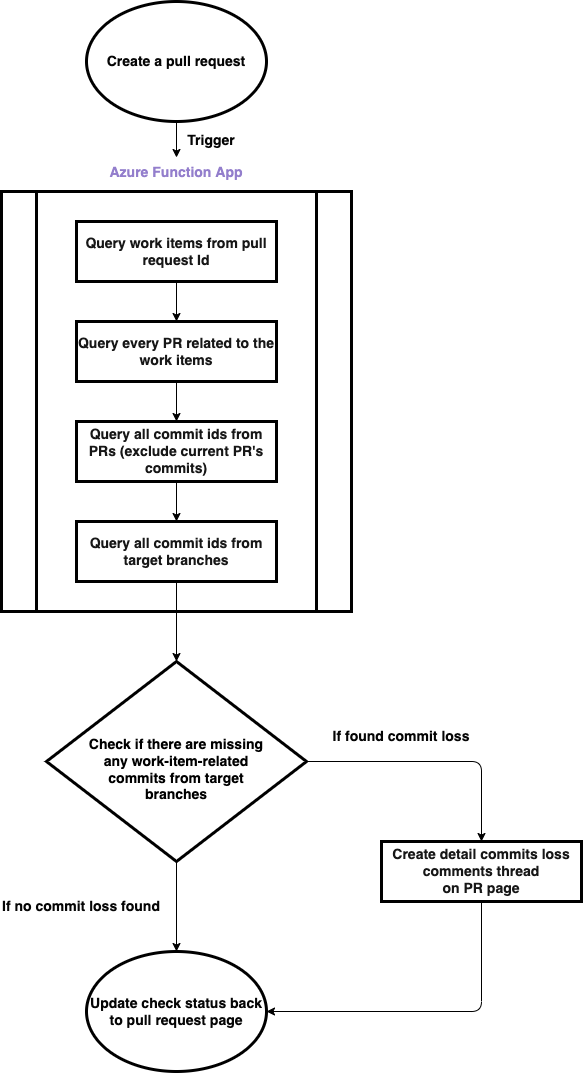

The diagram above was exported from draw.io. Its source (the exported page's mxGraphModel, read from the mxfile embedded in the PNG):
<mxGraphModel dx="290" dy="257" grid="1" gridSize="10" guides="1" tooltips="1" connect="1" arrows="1" fold="1" page="1" pageScale="1" pageWidth="827" pageHeight="1169" background="#ffffff" math="0" shadow="0">
  <root>
    <mxCell id="0" />
    <mxCell id="1" parent="0" />
    <mxCell id="3" value="" style="shape=process;whiteSpace=wrap;html=1;backgroundOutline=1;strokeColor=#000000;strokeWidth=3;fontColor=#171717;fillColor=none;" parent="1" vertex="1">
      <mxGeometry x="160" y="220" width="350" height="420" as="geometry" />
    </mxCell>
    <mxCell id="4" value="&lt;font style=&quot;font-size: 14px;&quot;&gt;&lt;b&gt;Azure Function App&lt;/b&gt;&lt;/font&gt;" style="text;html=1;strokeColor=none;fillColor=none;align=center;verticalAlign=middle;whiteSpace=wrap;rounded=0;strokeWidth=3;fontColor=#937ECC;" parent="1" vertex="1">
      <mxGeometry x="205" y="186" width="260" height="30" as="geometry" />
    </mxCell>
    <mxCell id="18" style="edgeStyle=none;html=1;exitX=0.5;exitY=1;exitDx=0;exitDy=0;entryX=0.5;entryY=0;entryDx=0;entryDy=0;strokeColor=#000000;fontSize=14;fontColor=#050505;" parent="1" source="5" target="6" edge="1">
      <mxGeometry relative="1" as="geometry" />
    </mxCell>
    <mxCell id="5" value="&lt;font size=&quot;1&quot; color=&quot;#171717&quot;&gt;&lt;b style=&quot;font-size: 14px;&quot;&gt;Query work items from pull request Id&lt;/b&gt;&lt;/font&gt;" style="rounded=0;whiteSpace=wrap;html=1;fillColor=none;strokeWidth=3;strokeColor=#000000;" parent="1" vertex="1">
      <mxGeometry x="235" y="250" width="200" height="60" as="geometry" />
    </mxCell>
    <mxCell id="19" style="edgeStyle=none;html=1;exitX=0.5;exitY=1;exitDx=0;exitDy=0;entryX=0.5;entryY=0;entryDx=0;entryDy=0;strokeColor=#000000;fontSize=14;fontColor=#050505;" parent="1" source="6" target="7" edge="1">
      <mxGeometry relative="1" as="geometry" />
    </mxCell>
    <mxCell id="6" value="&lt;font size=&quot;1&quot; color=&quot;#171717&quot;&gt;&lt;b style=&quot;font-size: 14px;&quot;&gt;Query every PR related to the work items&lt;/b&gt;&lt;/font&gt;" style="rounded=0;whiteSpace=wrap;html=1;fillColor=none;strokeWidth=3;strokeColor=#000000;" parent="1" vertex="1">
      <mxGeometry x="235" y="350" width="200" height="60" as="geometry" />
    </mxCell>
    <mxCell id="20" style="edgeStyle=none;html=1;exitX=0.5;exitY=1;exitDx=0;exitDy=0;entryX=0.5;entryY=0;entryDx=0;entryDy=0;strokeColor=#000000;fontSize=14;fontColor=#050505;" parent="1" source="7" target="8" edge="1">
      <mxGeometry relative="1" as="geometry" />
    </mxCell>
    <mxCell id="7" value="&lt;font color=&quot;#171717&quot; style=&quot;font-size: 14px;&quot;&gt;&lt;b style=&quot;font-size: 14px;&quot;&gt;Query all commit ids from PRs (exclude current PR's commits)&lt;/b&gt;&lt;/font&gt;" style="rounded=0;whiteSpace=wrap;html=1;fillColor=none;strokeWidth=3;strokeColor=#000000;fontSize=14;" parent="1" vertex="1">
      <mxGeometry x="235" y="450" width="200" height="60" as="geometry" />
    </mxCell>
    <mxCell id="21" style="edgeStyle=none;html=1;entryX=0.5;entryY=0;entryDx=0;entryDy=0;strokeColor=#000000;fontSize=14;fontColor=#050505;" parent="1" source="8" edge="1">
      <mxGeometry relative="1" as="geometry">
        <mxPoint x="335" y="690" as="targetPoint" />
      </mxGeometry>
    </mxCell>
    <mxCell id="8" value="&lt;font color=&quot;#171717&quot; style=&quot;font-size: 14px;&quot;&gt;&lt;b style=&quot;font-size: 14px;&quot;&gt;Query all commit ids from target branches&lt;/b&gt;&lt;/font&gt;" style="rounded=0;whiteSpace=wrap;html=1;fillColor=none;strokeWidth=3;strokeColor=#000000;fontSize=14;" parent="1" vertex="1">
      <mxGeometry x="235" y="550" width="200" height="60" as="geometry" />
    </mxCell>
    <mxCell id="12" value="&lt;font style=&quot;font-size: 14px;&quot;&gt;&lt;b style=&quot;font-size: 14px;&quot;&gt;Update check status back to pull request page&lt;/b&gt;&lt;/font&gt;" style="ellipse;whiteSpace=wrap;html=1;strokeColor=#000000;strokeWidth=3;fontSize=14;fontColor=#050505;fillColor=none;" parent="1" vertex="1">
      <mxGeometry x="245" y="980" width="180" height="120" as="geometry" />
    </mxCell>
    <mxCell id="16" style="edgeStyle=none;html=1;exitX=0.5;exitY=1;exitDx=0;exitDy=0;entryX=0.5;entryY=0;entryDx=0;entryDy=0;fontSize=14;fontColor=#050505;strokeColor=#000000;" parent="1" source="15" target="4" edge="1">
      <mxGeometry relative="1" as="geometry" />
    </mxCell>
    <mxCell id="15" value="&lt;font size=&quot;1&quot; style=&quot;&quot;&gt;&lt;b style=&quot;font-size: 14px;&quot;&gt;Create a pull request&lt;/b&gt;&lt;/font&gt;" style="ellipse;whiteSpace=wrap;html=1;strokeColor=#000000;strokeWidth=3;fontSize=7;fontColor=#050505;fillColor=none;" parent="1" vertex="1">
      <mxGeometry x="245" y="30" width="180" height="120" as="geometry" />
    </mxCell>
    <mxCell id="17" value="Trigger" style="text;html=1;strokeColor=none;fillColor=none;align=center;verticalAlign=middle;whiteSpace=wrap;rounded=0;strokeWidth=3;fontSize=14;fontColor=#050505;fontStyle=1" parent="1" vertex="1">
      <mxGeometry x="340" y="154" width="60" height="30" as="geometry" />
    </mxCell>
    <mxCell id="22" style="edgeStyle=none;html=1;exitX=0.5;exitY=1;exitDx=0;exitDy=0;entryX=0.5;entryY=0;entryDx=0;entryDy=0;strokeColor=#000000;fontSize=14;fontColor=#050505;" parent="1" target="12" edge="1">
      <mxGeometry relative="1" as="geometry">
        <mxPoint x="335" y="890" as="sourcePoint" />
      </mxGeometry>
    </mxCell>
    <mxCell id="27" style="edgeStyle=orthogonalEdgeStyle;html=1;exitX=0.5;exitY=1;exitDx=0;exitDy=0;entryX=1;entryY=0.5;entryDx=0;entryDy=0;strokeColor=#000000;fontSize=14;fontColor=#050505;" parent="1" source="23" target="12" edge="1">
      <mxGeometry relative="1" as="geometry" />
    </mxCell>
    <mxCell id="23" value="&lt;font color=&quot;#171717&quot;&gt;&lt;b&gt;Create detail commits loss comments&lt;/b&gt;&lt;/font&gt;&lt;b style=&quot;color: rgb(23, 23, 23);&quot;&gt;&amp;nbsp;thread&lt;/b&gt;&lt;font color=&quot;#171717&quot;&gt;&lt;b&gt;&lt;br&gt;on PR page&lt;/b&gt;&lt;/font&gt;" style="rounded=0;whiteSpace=wrap;html=1;fillColor=none;strokeWidth=3;strokeColor=#000000;fontSize=14;" parent="1" vertex="1">
      <mxGeometry x="540" y="870" width="200" height="60" as="geometry" />
    </mxCell>
    <mxCell id="26" style="edgeStyle=orthogonalEdgeStyle;html=1;exitX=1;exitY=0.5;exitDx=0;exitDy=0;strokeColor=#000000;fontSize=14;fontColor=#050505;entryX=0.5;entryY=0;entryDx=0;entryDy=0;" parent="1" target="23" edge="1">
      <mxGeometry relative="1" as="geometry">
        <mxPoint x="640" y="789.6666666666667" as="targetPoint" />
        <mxPoint x="465" y="790" as="sourcePoint" />
      </mxGeometry>
    </mxCell>
    <mxCell id="29" value="&lt;b&gt;If no commit loss found&lt;/b&gt;" style="text;html=1;strokeColor=none;fillColor=none;align=center;verticalAlign=middle;whiteSpace=wrap;rounded=0;strokeWidth=3;fontSize=14;fontColor=#050505;" parent="1" vertex="1">
      <mxGeometry x="160" y="920" width="160" height="30" as="geometry" />
    </mxCell>
    <mxCell id="31" value="&lt;b&gt;If found commit loss&lt;/b&gt;" style="text;html=1;strokeColor=none;fillColor=none;align=center;verticalAlign=middle;whiteSpace=wrap;rounded=0;strokeWidth=3;fontSize=14;fontColor=#050505;" parent="1" vertex="1">
      <mxGeometry x="480" y="750" width="160" height="30" as="geometry" />
    </mxCell>
    <mxCell id="33" value="&lt;p style=&quot;line-height: 130%;&quot;&gt;&lt;br&gt;&lt;/p&gt;" style="rhombus;whiteSpace=wrap;html=1;strokeColor=#000000;strokeWidth=3;fontColor=#937ECC;fillColor=#ffffff;align=center;" vertex="1" parent="1">
      <mxGeometry x="205" y="690" width="260" height="200" as="geometry" />
    </mxCell>
    <mxCell id="36" value="Check if there are missing any work-item-related commits from target branches" style="text;strokeColor=none;fillColor=none;align=center;verticalAlign=middle;rounded=0;fontColor=#000000;whiteSpace=wrap;fontSize=14;fontStyle=1" vertex="1" parent="1">
      <mxGeometry x="235" y="785.5" width="200" height="25" as="geometry" />
    </mxCell>
  </root>
</mxGraphModel>